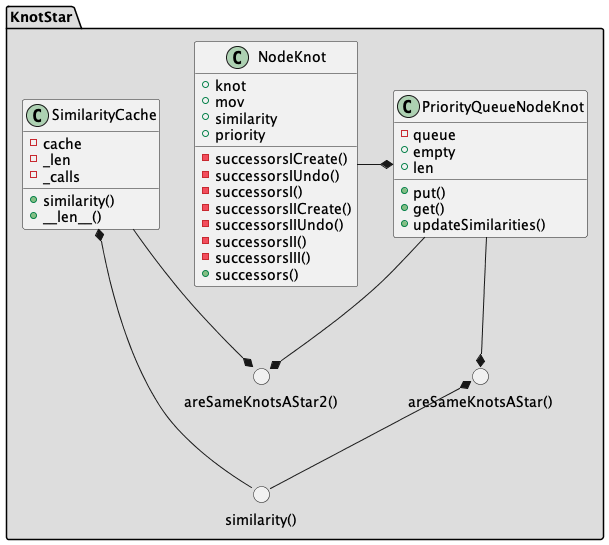

The diagram above was rendered by PlantUML. Its source (embedded in the PNG):
@startuml Diagrama de Clases

package "KnotStar" #DDDDDD {
    class NodeKnot {
        +knot
        +mov
        +similarity
        +priority
        -successorsICreate()
        -successorsIUndo()
        -successorsI()
        -successorsIICreate()
        -successorsIIUndo()
        -successorsII()
        -successorsIII()
        +successors()
    }

    class PriorityQueueNodeKnot {
        -queue
        +empty
        +len
        +put()
        +get()
        +updateSimilarities()
    }

    class SimilarityCache {
        -cache
        -_len
        -_calls
        +similarity()
        +__len__()
    }

    circle "similarity()"

    circle "areSameKnotsAStar()"
    circle "areSameKnotsAStar2()"
    "similarity()" -up-* "areSameKnotsAStar()"
    "similarity()" -up-* SimilarityCache

    SimilarityCache --* "areSameKnotsAStar2()"
    PriorityQueueNodeKnot --* "areSameKnotsAStar2()"
    PriorityQueueNodeKnot --* "areSameKnotsAStar()"
    NodeKnot -right-* PriorityQueueNodeKnot
}
    
@enduml